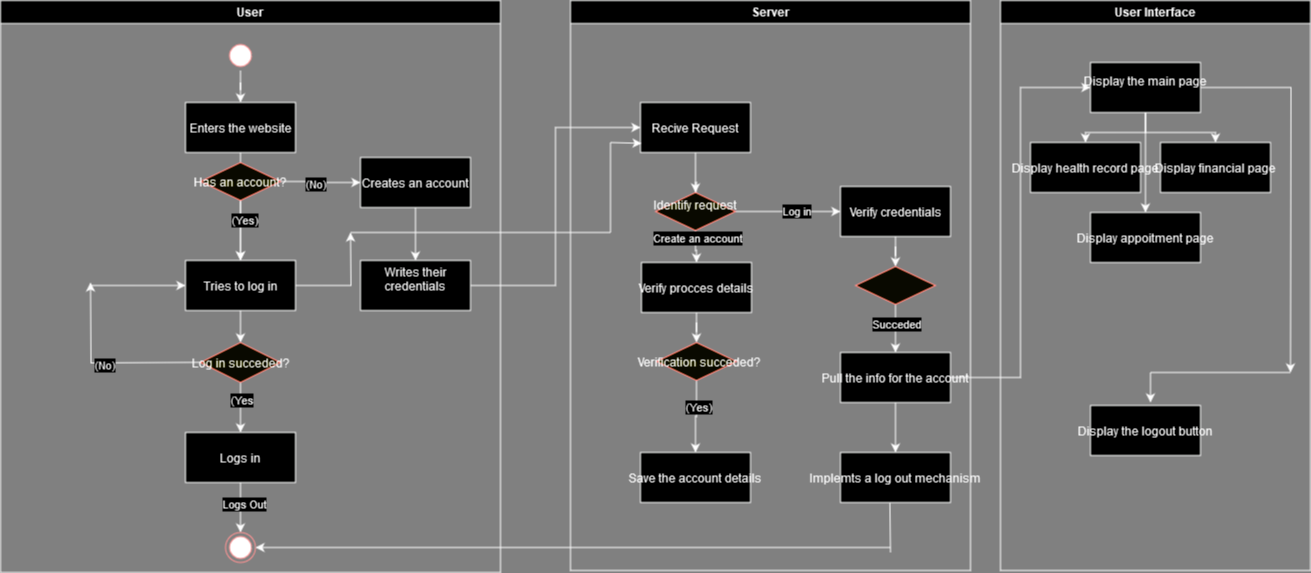

The diagram above was exported from draw.io. Its source (the exported page's mxGraphModel, read from the mxfile embedded in the PNG):
<mxGraphModel dx="2261" dy="774" grid="1" gridSize="10" guides="1" tooltips="1" connect="1" arrows="1" fold="1" page="1" pageScale="1" pageWidth="827" pageHeight="1169" background="#808080" math="0" shadow="0">
  <root>
    <mxCell id="0" />
    <mxCell id="1" parent="0" />
    <mxCell id="9gTfof_YjJL4uYp0l1d6-1" value="User" style="swimlane;whiteSpace=wrap" parent="1" vertex="1">
      <mxGeometry x="-260" y="128" width="500" height="572" as="geometry" />
    </mxCell>
    <mxCell id="9gTfof_YjJL4uYp0l1d6-2" style="edgeStyle=orthogonalEdgeStyle;rounded=0;orthogonalLoop=1;jettySize=auto;html=1;entryX=0.5;entryY=0;entryDx=0;entryDy=0;" parent="9gTfof_YjJL4uYp0l1d6-1" source="9gTfof_YjJL4uYp0l1d6-3" target="9gTfof_YjJL4uYp0l1d6-5" edge="1">
      <mxGeometry relative="1" as="geometry" />
    </mxCell>
    <mxCell id="9gTfof_YjJL4uYp0l1d6-3" value="" style="ellipse;shape=startState;fillColor=#000000;strokeColor=#ff0000;" parent="9gTfof_YjJL4uYp0l1d6-1" vertex="1">
      <mxGeometry x="225" y="40" width="30" height="30" as="geometry" />
    </mxCell>
    <mxCell id="9gTfof_YjJL4uYp0l1d6-4" value="" style="edgeStyle=orthogonalEdgeStyle;rounded=0;orthogonalLoop=1;jettySize=auto;html=1;" parent="9gTfof_YjJL4uYp0l1d6-1" source="9gTfof_YjJL4uYp0l1d6-5" target="9gTfof_YjJL4uYp0l1d6-13" edge="1">
      <mxGeometry relative="1" as="geometry" />
    </mxCell>
    <mxCell id="9gTfof_YjJL4uYp0l1d6-5" value="Enters the website" style="" parent="9gTfof_YjJL4uYp0l1d6-1" vertex="1">
      <mxGeometry x="185" y="102" width="110" height="50" as="geometry" />
    </mxCell>
    <mxCell id="9gTfof_YjJL4uYp0l1d6-6" value="" style="edgeStyle=orthogonalEdgeStyle;rounded=0;orthogonalLoop=1;jettySize=auto;html=1;" parent="9gTfof_YjJL4uYp0l1d6-1" source="9gTfof_YjJL4uYp0l1d6-10" target="9gTfof_YjJL4uYp0l1d6-13" edge="1">
      <mxGeometry relative="1" as="geometry" />
    </mxCell>
    <mxCell id="9gTfof_YjJL4uYp0l1d6-7" value="(Yes)" style="edgeLabel;html=1;align=center;verticalAlign=middle;resizable=0;points=[];" parent="9gTfof_YjJL4uYp0l1d6-6" vertex="1" connectable="0">
      <mxGeometry x="-0.381" y="3" relative="1" as="geometry">
        <mxPoint as="offset" />
      </mxGeometry>
    </mxCell>
    <mxCell id="9gTfof_YjJL4uYp0l1d6-8" value="" style="edgeStyle=orthogonalEdgeStyle;rounded=0;orthogonalLoop=1;jettySize=auto;html=1;" parent="9gTfof_YjJL4uYp0l1d6-1" source="9gTfof_YjJL4uYp0l1d6-10" target="9gTfof_YjJL4uYp0l1d6-15" edge="1">
      <mxGeometry relative="1" as="geometry" />
    </mxCell>
    <mxCell id="9gTfof_YjJL4uYp0l1d6-9" value="(No)" style="edgeLabel;html=1;align=center;verticalAlign=middle;resizable=0;points=[];" parent="9gTfof_YjJL4uYp0l1d6-8" vertex="1" connectable="0">
      <mxGeometry x="-0.1556" y="-2" relative="1" as="geometry">
        <mxPoint as="offset" />
      </mxGeometry>
    </mxCell>
    <mxCell id="9gTfof_YjJL4uYp0l1d6-10" value="Has an account?" style="rhombus;fillColor=#ffffc0;strokeColor=#ff0000;" parent="9gTfof_YjJL4uYp0l1d6-1" vertex="1">
      <mxGeometry x="200" y="162" width="80" height="38" as="geometry" />
    </mxCell>
    <mxCell id="9gTfof_YjJL4uYp0l1d6-11" value="" style="edgeStyle=orthogonalEdgeStyle;rounded=0;orthogonalLoop=1;jettySize=auto;html=1;" parent="9gTfof_YjJL4uYp0l1d6-1" source="9gTfof_YjJL4uYp0l1d6-13" edge="1">
      <mxGeometry relative="1" as="geometry">
        <mxPoint x="240.00000000000045" y="342" as="targetPoint" />
      </mxGeometry>
    </mxCell>
    <mxCell id="9gTfof_YjJL4uYp0l1d6-12" style="edgeStyle=orthogonalEdgeStyle;rounded=0;orthogonalLoop=1;jettySize=auto;html=1;" parent="9gTfof_YjJL4uYp0l1d6-1" source="9gTfof_YjJL4uYp0l1d6-13" edge="1">
      <mxGeometry relative="1" as="geometry">
        <mxPoint x="350" y="232" as="targetPoint" />
      </mxGeometry>
    </mxCell>
    <mxCell id="9gTfof_YjJL4uYp0l1d6-13" value="Tries to log in" style="" parent="9gTfof_YjJL4uYp0l1d6-1" vertex="1">
      <mxGeometry x="185" y="260" width="110" height="50" as="geometry" />
    </mxCell>
    <mxCell id="9gTfof_YjJL4uYp0l1d6-14" value="" style="edgeStyle=orthogonalEdgeStyle;rounded=0;orthogonalLoop=1;jettySize=auto;html=1;" parent="9gTfof_YjJL4uYp0l1d6-1" source="9gTfof_YjJL4uYp0l1d6-15" target="9gTfof_YjJL4uYp0l1d6-16" edge="1">
      <mxGeometry relative="1" as="geometry" />
    </mxCell>
    <mxCell id="9gTfof_YjJL4uYp0l1d6-15" value="Creates an account" style="" parent="9gTfof_YjJL4uYp0l1d6-1" vertex="1">
      <mxGeometry x="360" y="157" width="110" height="50" as="geometry" />
    </mxCell>
    <mxCell id="9gTfof_YjJL4uYp0l1d6-16" value="Writes their &#10;credentials&#10;" style="" parent="9gTfof_YjJL4uYp0l1d6-1" vertex="1">
      <mxGeometry x="360" y="260" width="110" height="50" as="geometry" />
    </mxCell>
    <mxCell id="9gTfof_YjJL4uYp0l1d6-17" value="" style="edgeStyle=orthogonalEdgeStyle;rounded=0;orthogonalLoop=1;jettySize=auto;html=1;" parent="9gTfof_YjJL4uYp0l1d6-1" edge="1">
      <mxGeometry relative="1" as="geometry">
        <mxPoint x="200" y="361.86" as="sourcePoint" />
        <mxPoint x="90" y="282" as="targetPoint" />
      </mxGeometry>
    </mxCell>
    <mxCell id="9gTfof_YjJL4uYp0l1d6-18" value="&lt;div&gt;(No)&lt;/div&gt;" style="edgeLabel;html=1;align=center;verticalAlign=middle;resizable=0;points=[];" parent="9gTfof_YjJL4uYp0l1d6-17" vertex="1" connectable="0">
      <mxGeometry x="0.0222" y="2" relative="1" as="geometry">
        <mxPoint as="offset" />
      </mxGeometry>
    </mxCell>
    <mxCell id="9gTfof_YjJL4uYp0l1d6-19" value="" style="edgeStyle=orthogonalEdgeStyle;rounded=0;orthogonalLoop=1;jettySize=auto;html=1;" parent="9gTfof_YjJL4uYp0l1d6-1" source="9gTfof_YjJL4uYp0l1d6-21" target="9gTfof_YjJL4uYp0l1d6-24" edge="1">
      <mxGeometry relative="1" as="geometry" />
    </mxCell>
    <mxCell id="9gTfof_YjJL4uYp0l1d6-20" value="(Yes" style="edgeLabel;html=1;align=center;verticalAlign=middle;resizable=0;points=[];" parent="9gTfof_YjJL4uYp0l1d6-19" vertex="1" connectable="0">
      <mxGeometry x="-0.3333" relative="1" as="geometry">
        <mxPoint as="offset" />
      </mxGeometry>
    </mxCell>
    <mxCell id="9gTfof_YjJL4uYp0l1d6-21" value="Log in succeded?" style="rhombus;fillColor=#ffffc0;strokeColor=#ff0000;" parent="9gTfof_YjJL4uYp0l1d6-1" vertex="1">
      <mxGeometry x="200" y="342" width="80" height="40" as="geometry" />
    </mxCell>
    <mxCell id="9gTfof_YjJL4uYp0l1d6-22" value="" style="edgeStyle=orthogonalEdgeStyle;rounded=0;orthogonalLoop=1;jettySize=auto;html=1;" parent="9gTfof_YjJL4uYp0l1d6-1" source="9gTfof_YjJL4uYp0l1d6-24" target="9gTfof_YjJL4uYp0l1d6-25" edge="1">
      <mxGeometry relative="1" as="geometry" />
    </mxCell>
    <mxCell id="9gTfof_YjJL4uYp0l1d6-23" value="Logs Out" style="edgeLabel;html=1;align=center;verticalAlign=middle;resizable=0;points=[];" parent="9gTfof_YjJL4uYp0l1d6-22" vertex="1" connectable="0">
      <mxGeometry x="-0.1667" y="3" relative="1" as="geometry">
        <mxPoint as="offset" />
      </mxGeometry>
    </mxCell>
    <mxCell id="9gTfof_YjJL4uYp0l1d6-24" value="Logs in" style="" parent="9gTfof_YjJL4uYp0l1d6-1" vertex="1">
      <mxGeometry x="185" y="432" width="110" height="50" as="geometry" />
    </mxCell>
    <mxCell id="9gTfof_YjJL4uYp0l1d6-25" value="" style="ellipse;shape=endState;fillColor=#000000;strokeColor=#ff0000" parent="9gTfof_YjJL4uYp0l1d6-1" vertex="1">
      <mxGeometry x="225" y="532" width="30" height="30" as="geometry" />
    </mxCell>
    <mxCell id="9gTfof_YjJL4uYp0l1d6-26" value="Server" style="swimlane;whiteSpace=wrap" parent="1" vertex="1">
      <mxGeometry x="310" y="128" width="400" height="570" as="geometry" />
    </mxCell>
    <mxCell id="9gTfof_YjJL4uYp0l1d6-27" value="" style="edgeStyle=orthogonalEdgeStyle;rounded=0;orthogonalLoop=1;jettySize=auto;html=1;" parent="9gTfof_YjJL4uYp0l1d6-26" source="9gTfof_YjJL4uYp0l1d6-34" edge="1">
      <mxGeometry relative="1" as="geometry">
        <mxPoint x="125" y="217" as="targetPoint" />
        <Array as="points">
          <mxPoint x="125" y="182" />
          <mxPoint x="126" y="182" />
          <mxPoint x="126" y="217" />
        </Array>
      </mxGeometry>
    </mxCell>
    <mxCell id="9gTfof_YjJL4uYp0l1d6-28" value="Recive Request" style="" parent="9gTfof_YjJL4uYp0l1d6-26" vertex="1">
      <mxGeometry x="70" y="102" width="110" height="50" as="geometry" />
    </mxCell>
    <mxCell id="9gTfof_YjJL4uYp0l1d6-29" value="" style="edgeStyle=orthogonalEdgeStyle;rounded=0;orthogonalLoop=1;jettySize=auto;html=1;" parent="9gTfof_YjJL4uYp0l1d6-26" source="9gTfof_YjJL4uYp0l1d6-28" target="9gTfof_YjJL4uYp0l1d6-34" edge="1">
      <mxGeometry relative="1" as="geometry">
        <mxPoint x="515" y="280" as="sourcePoint" />
        <mxPoint x="515" y="345" as="targetPoint" />
        <Array as="points" />
      </mxGeometry>
    </mxCell>
    <mxCell id="9gTfof_YjJL4uYp0l1d6-30" value="" style="edgeStyle=orthogonalEdgeStyle;rounded=0;orthogonalLoop=1;jettySize=auto;html=1;" parent="9gTfof_YjJL4uYp0l1d6-26" source="9gTfof_YjJL4uYp0l1d6-34" target="9gTfof_YjJL4uYp0l1d6-36" edge="1">
      <mxGeometry relative="1" as="geometry" />
    </mxCell>
    <mxCell id="9gTfof_YjJL4uYp0l1d6-31" value="Create an account" style="edgeLabel;html=1;align=center;verticalAlign=middle;resizable=0;points=[];" parent="9gTfof_YjJL4uYp0l1d6-30" vertex="1" connectable="0">
      <mxGeometry x="-0.5972" y="1" relative="1" as="geometry">
        <mxPoint as="offset" />
      </mxGeometry>
    </mxCell>
    <mxCell id="9gTfof_YjJL4uYp0l1d6-32" value="" style="edgeStyle=orthogonalEdgeStyle;rounded=0;orthogonalLoop=1;jettySize=auto;html=1;" parent="9gTfof_YjJL4uYp0l1d6-26" source="9gTfof_YjJL4uYp0l1d6-34" target="9gTfof_YjJL4uYp0l1d6-38" edge="1">
      <mxGeometry relative="1" as="geometry" />
    </mxCell>
    <mxCell id="9gTfof_YjJL4uYp0l1d6-33" value="&lt;div&gt;Log in&lt;/div&gt;" style="edgeLabel;html=1;align=center;verticalAlign=middle;resizable=0;points=[];" parent="9gTfof_YjJL4uYp0l1d6-32" vertex="1" connectable="0">
      <mxGeometry x="0.1493" y="1" relative="1" as="geometry">
        <mxPoint as="offset" />
      </mxGeometry>
    </mxCell>
    <mxCell id="9gTfof_YjJL4uYp0l1d6-34" value="Identify request&#10;" style="rhombus;fillColor=#ffffc0;strokeColor=#ff0000;" parent="9gTfof_YjJL4uYp0l1d6-26" vertex="1">
      <mxGeometry x="85" y="192" width="80" height="38" as="geometry" />
    </mxCell>
    <mxCell id="9gTfof_YjJL4uYp0l1d6-35" value="" style="edgeStyle=orthogonalEdgeStyle;rounded=0;orthogonalLoop=1;jettySize=auto;html=1;" parent="9gTfof_YjJL4uYp0l1d6-26" source="9gTfof_YjJL4uYp0l1d6-36" target="9gTfof_YjJL4uYp0l1d6-47" edge="1">
      <mxGeometry relative="1" as="geometry" />
    </mxCell>
    <mxCell id="9gTfof_YjJL4uYp0l1d6-36" value="Verify procces details" style="" parent="9gTfof_YjJL4uYp0l1d6-26" vertex="1">
      <mxGeometry x="71" y="262" width="110" height="50" as="geometry" />
    </mxCell>
    <mxCell id="9gTfof_YjJL4uYp0l1d6-37" value="" style="edgeStyle=orthogonalEdgeStyle;rounded=0;orthogonalLoop=1;jettySize=auto;html=1;" parent="9gTfof_YjJL4uYp0l1d6-26" source="9gTfof_YjJL4uYp0l1d6-38" target="9gTfof_YjJL4uYp0l1d6-41" edge="1">
      <mxGeometry relative="1" as="geometry" />
    </mxCell>
    <mxCell id="9gTfof_YjJL4uYp0l1d6-38" value="Verify credentials" style="" parent="9gTfof_YjJL4uYp0l1d6-26" vertex="1">
      <mxGeometry x="270" y="186" width="110" height="50" as="geometry" />
    </mxCell>
    <mxCell id="9gTfof_YjJL4uYp0l1d6-39" value="" style="edgeStyle=orthogonalEdgeStyle;rounded=0;orthogonalLoop=1;jettySize=auto;html=1;" parent="9gTfof_YjJL4uYp0l1d6-26" source="9gTfof_YjJL4uYp0l1d6-41" target="9gTfof_YjJL4uYp0l1d6-43" edge="1">
      <mxGeometry relative="1" as="geometry" />
    </mxCell>
    <mxCell id="9gTfof_YjJL4uYp0l1d6-40" value="Succeded" style="edgeLabel;html=1;align=center;verticalAlign=middle;resizable=0;points=[];" parent="9gTfof_YjJL4uYp0l1d6-39" vertex="1" connectable="0">
      <mxGeometry x="-0.2024" relative="1" as="geometry">
        <mxPoint as="offset" />
      </mxGeometry>
    </mxCell>
    <mxCell id="9gTfof_YjJL4uYp0l1d6-41" value="" style="rhombus;fillColor=#ffffc0;strokeColor=#ff0000;" parent="9gTfof_YjJL4uYp0l1d6-26" vertex="1">
      <mxGeometry x="285" y="266" width="80" height="38" as="geometry" />
    </mxCell>
    <mxCell id="9gTfof_YjJL4uYp0l1d6-42" value="" style="edgeStyle=orthogonalEdgeStyle;rounded=0;orthogonalLoop=1;jettySize=auto;html=1;" parent="9gTfof_YjJL4uYp0l1d6-26" source="9gTfof_YjJL4uYp0l1d6-43" target="9gTfof_YjJL4uYp0l1d6-48" edge="1">
      <mxGeometry relative="1" as="geometry" />
    </mxCell>
    <mxCell id="9gTfof_YjJL4uYp0l1d6-43" value="Pull the info for the account" style="" parent="9gTfof_YjJL4uYp0l1d6-26" vertex="1">
      <mxGeometry x="270" y="352" width="110" height="50" as="geometry" />
    </mxCell>
    <mxCell id="9gTfof_YjJL4uYp0l1d6-44" value="Save the account details" style="" parent="9gTfof_YjJL4uYp0l1d6-26" vertex="1">
      <mxGeometry x="70" y="452" width="110" height="50" as="geometry" />
    </mxCell>
    <mxCell id="9gTfof_YjJL4uYp0l1d6-45" value="" style="edgeStyle=orthogonalEdgeStyle;rounded=0;orthogonalLoop=1;jettySize=auto;html=1;" parent="9gTfof_YjJL4uYp0l1d6-26" source="9gTfof_YjJL4uYp0l1d6-47" target="9gTfof_YjJL4uYp0l1d6-44" edge="1">
      <mxGeometry relative="1" as="geometry" />
    </mxCell>
    <mxCell id="9gTfof_YjJL4uYp0l1d6-46" value="(Yes)" style="edgeLabel;html=1;align=center;verticalAlign=middle;resizable=0;points=[];" parent="9gTfof_YjJL4uYp0l1d6-45" vertex="1" connectable="0">
      <mxGeometry x="-0.2831" y="1" relative="1" as="geometry">
        <mxPoint as="offset" />
      </mxGeometry>
    </mxCell>
    <mxCell id="9gTfof_YjJL4uYp0l1d6-47" value="  Verification succeded?" style="rhombus;fillColor=#ffffc0;strokeColor=#ff0000;" parent="9gTfof_YjJL4uYp0l1d6-26" vertex="1">
      <mxGeometry x="86" y="342" width="80" height="38" as="geometry" />
    </mxCell>
    <mxCell id="9gTfof_YjJL4uYp0l1d6-48" value="Implemts a log out mechanism" style="" parent="9gTfof_YjJL4uYp0l1d6-26" vertex="1">
      <mxGeometry x="270" y="452" width="110" height="50" as="geometry" />
    </mxCell>
    <mxCell id="9gTfof_YjJL4uYp0l1d6-49" value="User Interface" style="swimlane;whiteSpace=wrap" parent="1" vertex="1">
      <mxGeometry x="740" y="128" width="310" height="570" as="geometry" />
    </mxCell>
    <mxCell id="9gTfof_YjJL4uYp0l1d6-50" value="Display the logout button" style="" parent="9gTfof_YjJL4uYp0l1d6-49" vertex="1">
      <mxGeometry x="90" y="405" width="110" height="50" as="geometry" />
    </mxCell>
    <mxCell id="9gTfof_YjJL4uYp0l1d6-53" style="edgeStyle=orthogonalEdgeStyle;rounded=0;orthogonalLoop=1;jettySize=auto;html=1;entryX=0.5;entryY=0;entryDx=0;entryDy=0;" parent="9gTfof_YjJL4uYp0l1d6-49" source="9gTfof_YjJL4uYp0l1d6-57" target="9gTfof_YjJL4uYp0l1d6-58" edge="1">
      <mxGeometry relative="1" as="geometry" />
    </mxCell>
    <mxCell id="9gTfof_YjJL4uYp0l1d6-54" style="edgeStyle=orthogonalEdgeStyle;rounded=0;orthogonalLoop=1;jettySize=auto;html=1;entryX=0.5;entryY=0;entryDx=0;entryDy=0;" parent="9gTfof_YjJL4uYp0l1d6-49" source="9gTfof_YjJL4uYp0l1d6-57" target="9gTfof_YjJL4uYp0l1d6-60" edge="1">
      <mxGeometry relative="1" as="geometry" />
    </mxCell>
    <mxCell id="9gTfof_YjJL4uYp0l1d6-55" style="edgeStyle=orthogonalEdgeStyle;rounded=0;orthogonalLoop=1;jettySize=auto;html=1;entryX=0.5;entryY=0;entryDx=0;entryDy=0;" parent="9gTfof_YjJL4uYp0l1d6-49" source="9gTfof_YjJL4uYp0l1d6-57" target="9gTfof_YjJL4uYp0l1d6-59" edge="1">
      <mxGeometry relative="1" as="geometry" />
    </mxCell>
    <mxCell id="9gTfof_YjJL4uYp0l1d6-56" style="edgeStyle=orthogonalEdgeStyle;rounded=0;orthogonalLoop=1;jettySize=auto;html=1;" parent="9gTfof_YjJL4uYp0l1d6-49" source="9gTfof_YjJL4uYp0l1d6-57" edge="1">
      <mxGeometry relative="1" as="geometry">
        <mxPoint x="290" y="372" as="targetPoint" />
      </mxGeometry>
    </mxCell>
    <mxCell id="9gTfof_YjJL4uYp0l1d6-57" value="Display the main page&#10;" style="" parent="9gTfof_YjJL4uYp0l1d6-49" vertex="1">
      <mxGeometry x="90" y="62" width="110" height="50" as="geometry" />
    </mxCell>
    <mxCell id="9gTfof_YjJL4uYp0l1d6-58" value="Display health record page" style="" parent="9gTfof_YjJL4uYp0l1d6-49" vertex="1">
      <mxGeometry x="30" y="142" width="110" height="50" as="geometry" />
    </mxCell>
    <mxCell id="9gTfof_YjJL4uYp0l1d6-59" value="Display appoitment page" style="" parent="9gTfof_YjJL4uYp0l1d6-49" vertex="1">
      <mxGeometry x="90" y="212" width="110" height="50" as="geometry" />
    </mxCell>
    <mxCell id="9gTfof_YjJL4uYp0l1d6-60" value="Display financial page" style="" parent="9gTfof_YjJL4uYp0l1d6-49" vertex="1">
      <mxGeometry x="160" y="142" width="110" height="50" as="geometry" />
    </mxCell>
    <mxCell id="9gTfof_YjJL4uYp0l1d6-61" value="" style="endArrow=classic;html=1;rounded=0;" parent="9gTfof_YjJL4uYp0l1d6-49" edge="1">
      <mxGeometry width="50" height="50" relative="1" as="geometry">
        <mxPoint x="150" y="372" as="sourcePoint" />
        <mxPoint x="150" y="402" as="targetPoint" />
      </mxGeometry>
    </mxCell>
    <mxCell id="9gTfof_YjJL4uYp0l1d6-62" value="" style="endArrow=classic;html=1;rounded=0;entryX=0;entryY=0.5;entryDx=0;entryDy=0;" parent="1" target="9gTfof_YjJL4uYp0l1d6-13" edge="1">
      <mxGeometry width="50" height="50" relative="1" as="geometry">
        <mxPoint x="-170" y="413" as="sourcePoint" />
        <mxPoint x="-80" y="410" as="targetPoint" />
      </mxGeometry>
    </mxCell>
    <mxCell id="9gTfof_YjJL4uYp0l1d6-63" style="edgeStyle=orthogonalEdgeStyle;rounded=0;orthogonalLoop=1;jettySize=auto;html=1;entryX=0;entryY=0.5;entryDx=0;entryDy=0;" parent="1" source="9gTfof_YjJL4uYp0l1d6-43" target="9gTfof_YjJL4uYp0l1d6-57" edge="1">
      <mxGeometry relative="1" as="geometry">
        <Array as="points">
          <mxPoint x="760" y="505" />
          <mxPoint x="760" y="215" />
        </Array>
      </mxGeometry>
    </mxCell>
    <mxCell id="9gTfof_YjJL4uYp0l1d6-65" value="" style="endArrow=none;html=1;rounded=0;" parent="1" edge="1">
      <mxGeometry width="50" height="50" relative="1" as="geometry">
        <mxPoint x="90" y="360" as="sourcePoint" />
        <mxPoint x="350" y="360" as="targetPoint" />
        <Array as="points">
          <mxPoint x="180" y="360" />
        </Array>
      </mxGeometry>
    </mxCell>
    <mxCell id="9gTfof_YjJL4uYp0l1d6-66" value="" style="endArrow=none;html=1;rounded=0;" parent="1" edge="1">
      <mxGeometry width="50" height="50" relative="1" as="geometry">
        <mxPoint x="350" y="360" as="sourcePoint" />
        <mxPoint x="350" y="270" as="targetPoint" />
      </mxGeometry>
    </mxCell>
    <mxCell id="9gTfof_YjJL4uYp0l1d6-67" value="" style="endArrow=classic;html=1;rounded=0;entryX=0.01;entryY=0.817;entryDx=0;entryDy=0;entryPerimeter=0;" parent="1" target="9gTfof_YjJL4uYp0l1d6-28" edge="1">
      <mxGeometry width="50" height="50" relative="1" as="geometry">
        <mxPoint x="350" y="270" as="sourcePoint" />
        <mxPoint x="290" y="290" as="targetPoint" />
      </mxGeometry>
    </mxCell>
    <mxCell id="9gTfof_YjJL4uYp0l1d6-68" value="" style="endArrow=none;html=1;rounded=0;" parent="1" edge="1">
      <mxGeometry width="50" height="50" relative="1" as="geometry">
        <mxPoint x="890" y="500" as="sourcePoint" />
        <mxPoint x="1030" y="500" as="targetPoint" />
      </mxGeometry>
    </mxCell>
    <mxCell id="9gTfof_YjJL4uYp0l1d6-69" value="" style="endArrow=classic;html=1;rounded=0;entryX=1;entryY=0.5;entryDx=0;entryDy=0;" parent="1" target="9gTfof_YjJL4uYp0l1d6-25" edge="1">
      <mxGeometry width="50" height="50" relative="1" as="geometry">
        <mxPoint x="630" y="675" as="sourcePoint" />
        <mxPoint x="340" y="530" as="targetPoint" />
      </mxGeometry>
    </mxCell>
    <mxCell id="9gTfof_YjJL4uYp0l1d6-70" value="" style="endArrow=none;html=1;rounded=0;entryX=0.449;entryY=1.006;entryDx=0;entryDy=0;entryPerimeter=0;" parent="1" target="9gTfof_YjJL4uYp0l1d6-48" edge="1">
      <mxGeometry width="50" height="50" relative="1" as="geometry">
        <mxPoint x="630" y="680" as="sourcePoint" />
        <mxPoint x="630" y="650" as="targetPoint" />
      </mxGeometry>
    </mxCell>
    <mxCell id="bdBQPncOMAyeNoEEyaa2-2" style="edgeStyle=orthogonalEdgeStyle;rounded=0;orthogonalLoop=1;jettySize=auto;html=1;entryX=0;entryY=0.5;entryDx=0;entryDy=0;" parent="1" source="9gTfof_YjJL4uYp0l1d6-16" target="9gTfof_YjJL4uYp0l1d6-28" edge="1">
      <mxGeometry relative="1" as="geometry" />
    </mxCell>
  </root>
</mxGraphModel>